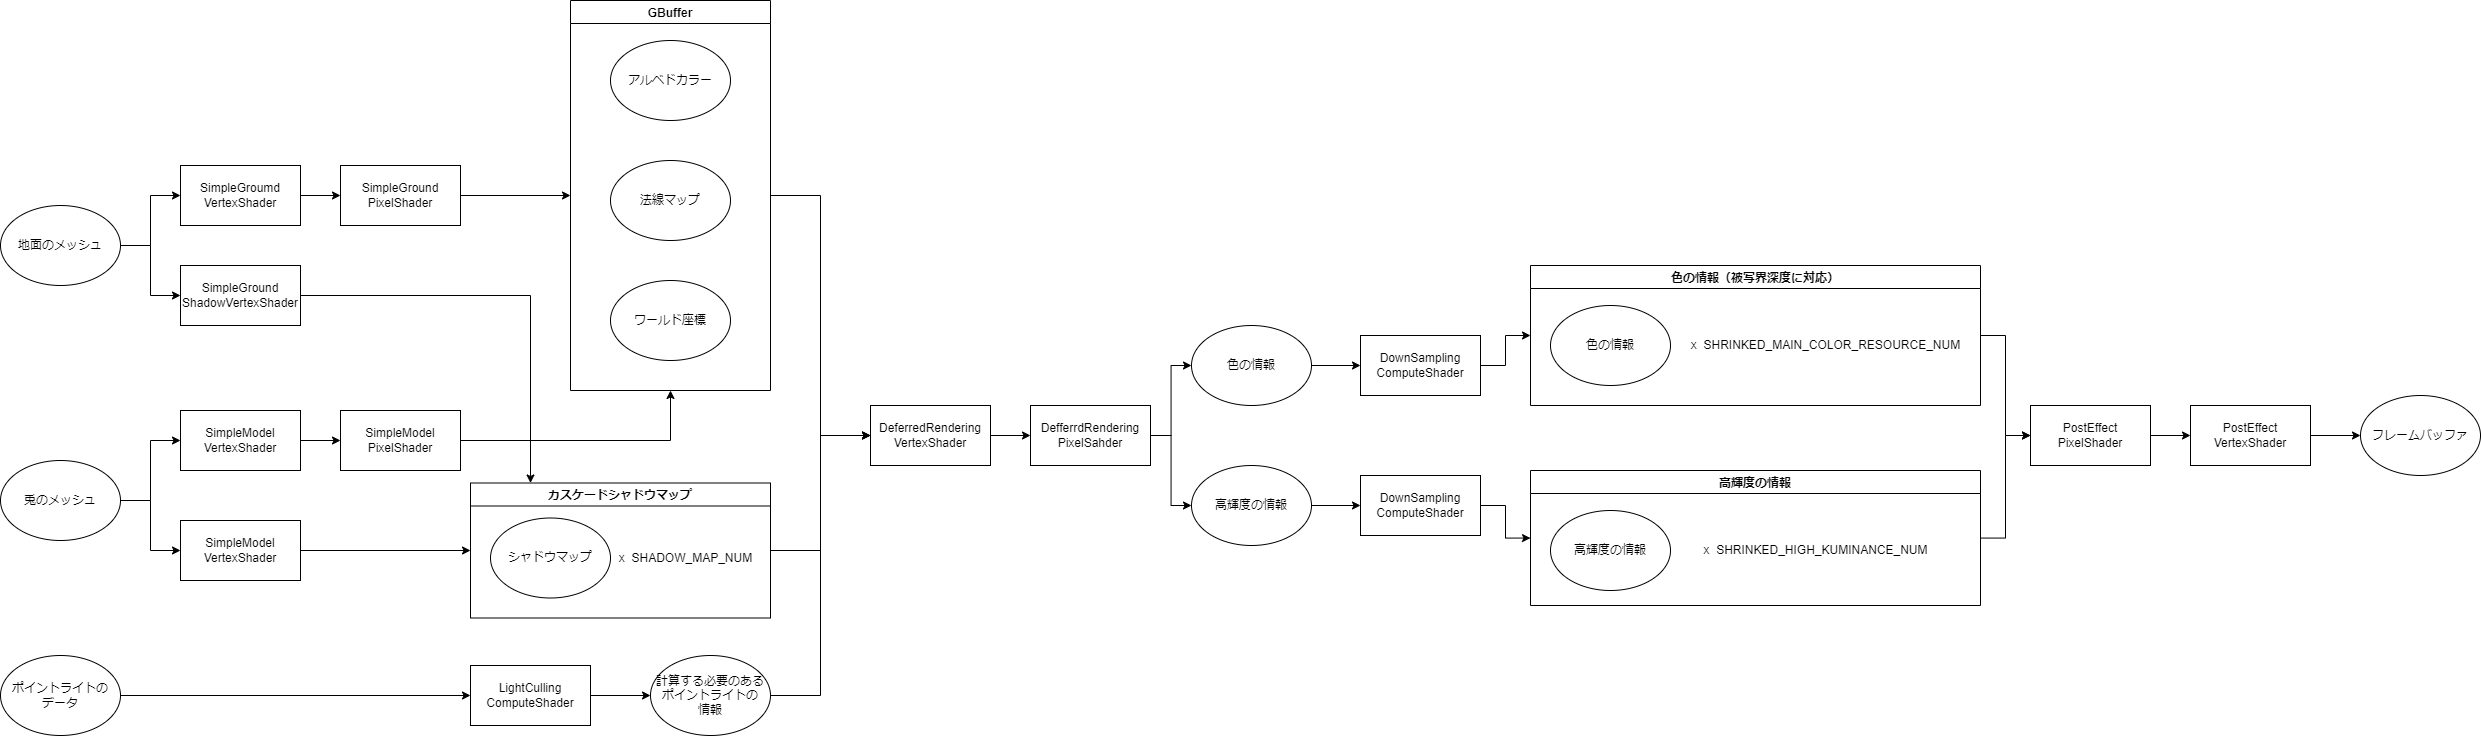

The diagram above was exported from draw.io. Its source (the exported page's mxGraphModel, read from the mxfile embedded in the PNG):
<mxGraphModel dx="1483" dy="881" grid="1" gridSize="10" guides="1" tooltips="1" connect="1" arrows="1" fold="1" page="1" pageScale="1" pageWidth="827" pageHeight="1169" math="0" shadow="0">
  <root>
    <mxCell id="0" />
    <mxCell id="1" parent="0" />
    <mxCell id="B7ys1L_rzfb43GaInHrI-46" style="edgeStyle=orthogonalEdgeStyle;rounded=0;orthogonalLoop=1;jettySize=auto;html=1;entryX=0;entryY=0.5;entryDx=0;entryDy=0;" edge="1" parent="1" source="B7ys1L_rzfb43GaInHrI-2" target="B7ys1L_rzfb43GaInHrI-3">
      <mxGeometry relative="1" as="geometry" />
    </mxCell>
    <mxCell id="B7ys1L_rzfb43GaInHrI-47" style="edgeStyle=orthogonalEdgeStyle;rounded=0;orthogonalLoop=1;jettySize=auto;html=1;entryX=0;entryY=0.5;entryDx=0;entryDy=0;" edge="1" parent="1" source="B7ys1L_rzfb43GaInHrI-2" target="B7ys1L_rzfb43GaInHrI-19">
      <mxGeometry relative="1" as="geometry" />
    </mxCell>
    <mxCell id="B7ys1L_rzfb43GaInHrI-2" value="地面のメッシュ" style="ellipse;whiteSpace=wrap;html=1;" vertex="1" parent="1">
      <mxGeometry x="120" y="250" width="120" height="80" as="geometry" />
    </mxCell>
    <mxCell id="B7ys1L_rzfb43GaInHrI-7" style="edgeStyle=orthogonalEdgeStyle;rounded=0;orthogonalLoop=1;jettySize=auto;html=1;" edge="1" parent="1" source="B7ys1L_rzfb43GaInHrI-3" target="B7ys1L_rzfb43GaInHrI-6">
      <mxGeometry relative="1" as="geometry" />
    </mxCell>
    <mxCell id="B7ys1L_rzfb43GaInHrI-3" value="SimpleGroumd&lt;br&gt;VertexShader" style="rounded=0;whiteSpace=wrap;html=1;" vertex="1" parent="1">
      <mxGeometry x="300" y="210" width="120" height="60" as="geometry" />
    </mxCell>
    <mxCell id="B7ys1L_rzfb43GaInHrI-12" style="edgeStyle=orthogonalEdgeStyle;rounded=0;orthogonalLoop=1;jettySize=auto;html=1;" edge="1" parent="1" source="B7ys1L_rzfb43GaInHrI-6" target="B7ys1L_rzfb43GaInHrI-11">
      <mxGeometry relative="1" as="geometry" />
    </mxCell>
    <mxCell id="B7ys1L_rzfb43GaInHrI-6" value="SimpleGround&lt;br&gt;PixelShader" style="rounded=0;whiteSpace=wrap;html=1;" vertex="1" parent="1">
      <mxGeometry x="460" y="210" width="120" height="60" as="geometry" />
    </mxCell>
    <mxCell id="B7ys1L_rzfb43GaInHrI-8" value="アルベドカラー" style="ellipse;whiteSpace=wrap;html=1;" vertex="1" parent="1">
      <mxGeometry x="730" y="85" width="120" height="80" as="geometry" />
    </mxCell>
    <mxCell id="B7ys1L_rzfb43GaInHrI-9" value="法線マップ" style="ellipse;whiteSpace=wrap;html=1;" vertex="1" parent="1">
      <mxGeometry x="730" y="205" width="120" height="80" as="geometry" />
    </mxCell>
    <mxCell id="B7ys1L_rzfb43GaInHrI-10" value="ワールド座標" style="ellipse;whiteSpace=wrap;html=1;" vertex="1" parent="1">
      <mxGeometry x="730" y="325" width="120" height="80" as="geometry" />
    </mxCell>
    <mxCell id="B7ys1L_rzfb43GaInHrI-52" style="edgeStyle=orthogonalEdgeStyle;rounded=0;orthogonalLoop=1;jettySize=auto;html=1;entryX=0;entryY=0.5;entryDx=0;entryDy=0;" edge="1" parent="1" source="B7ys1L_rzfb43GaInHrI-11" target="B7ys1L_rzfb43GaInHrI-31">
      <mxGeometry relative="1" as="geometry" />
    </mxCell>
    <mxCell id="B7ys1L_rzfb43GaInHrI-11" value="GBuffer" style="swimlane;" vertex="1" parent="1">
      <mxGeometry x="690" y="45" width="200" height="390" as="geometry" />
    </mxCell>
    <mxCell id="B7ys1L_rzfb43GaInHrI-50" style="edgeStyle=orthogonalEdgeStyle;rounded=0;orthogonalLoop=1;jettySize=auto;html=1;" edge="1" parent="1" source="B7ys1L_rzfb43GaInHrI-13" target="B7ys1L_rzfb43GaInHrI-14">
      <mxGeometry relative="1" as="geometry" />
    </mxCell>
    <mxCell id="B7ys1L_rzfb43GaInHrI-51" style="edgeStyle=orthogonalEdgeStyle;rounded=0;orthogonalLoop=1;jettySize=auto;html=1;" edge="1" parent="1" source="B7ys1L_rzfb43GaInHrI-13" target="B7ys1L_rzfb43GaInHrI-23">
      <mxGeometry relative="1" as="geometry" />
    </mxCell>
    <mxCell id="B7ys1L_rzfb43GaInHrI-13" value="兎のメッシュ" style="ellipse;whiteSpace=wrap;html=1;" vertex="1" parent="1">
      <mxGeometry x="120" y="505" width="120" height="80" as="geometry" />
    </mxCell>
    <mxCell id="B7ys1L_rzfb43GaInHrI-17" style="edgeStyle=orthogonalEdgeStyle;rounded=0;orthogonalLoop=1;jettySize=auto;html=1;" edge="1" parent="1" source="B7ys1L_rzfb43GaInHrI-14" target="B7ys1L_rzfb43GaInHrI-16">
      <mxGeometry relative="1" as="geometry" />
    </mxCell>
    <mxCell id="B7ys1L_rzfb43GaInHrI-14" value="SimpleModel&lt;br&gt;VertexShader" style="rounded=0;whiteSpace=wrap;html=1;" vertex="1" parent="1">
      <mxGeometry x="300" y="455" width="120" height="60" as="geometry" />
    </mxCell>
    <mxCell id="B7ys1L_rzfb43GaInHrI-18" style="edgeStyle=orthogonalEdgeStyle;rounded=0;orthogonalLoop=1;jettySize=auto;html=1;" edge="1" parent="1" source="B7ys1L_rzfb43GaInHrI-16" target="B7ys1L_rzfb43GaInHrI-11">
      <mxGeometry relative="1" as="geometry" />
    </mxCell>
    <mxCell id="B7ys1L_rzfb43GaInHrI-16" value="SimpleModel&lt;br&gt;PixelShader" style="rounded=0;whiteSpace=wrap;html=1;" vertex="1" parent="1">
      <mxGeometry x="460" y="455" width="120" height="60" as="geometry" />
    </mxCell>
    <mxCell id="B7ys1L_rzfb43GaInHrI-29" style="edgeStyle=orthogonalEdgeStyle;rounded=0;orthogonalLoop=1;jettySize=auto;html=1;" edge="1" parent="1" source="B7ys1L_rzfb43GaInHrI-19" target="B7ys1L_rzfb43GaInHrI-22">
      <mxGeometry relative="1" as="geometry">
        <Array as="points">
          <mxPoint x="650" y="340" />
        </Array>
      </mxGeometry>
    </mxCell>
    <mxCell id="B7ys1L_rzfb43GaInHrI-19" value="SimpleGround&lt;br&gt;ShadowVertexShader" style="rounded=0;whiteSpace=wrap;html=1;" vertex="1" parent="1">
      <mxGeometry x="300" y="310" width="120" height="60" as="geometry" />
    </mxCell>
    <mxCell id="B7ys1L_rzfb43GaInHrI-53" style="edgeStyle=orthogonalEdgeStyle;rounded=0;orthogonalLoop=1;jettySize=auto;html=1;entryX=0;entryY=0.5;entryDx=0;entryDy=0;" edge="1" parent="1" source="B7ys1L_rzfb43GaInHrI-22" target="B7ys1L_rzfb43GaInHrI-31">
      <mxGeometry relative="1" as="geometry" />
    </mxCell>
    <mxCell id="B7ys1L_rzfb43GaInHrI-22" value="カスケードシャドウマップ" style="swimlane;" vertex="1" parent="1">
      <mxGeometry x="590" y="527.5" width="300" height="135" as="geometry" />
    </mxCell>
    <mxCell id="B7ys1L_rzfb43GaInHrI-21" value="x&amp;nbsp; SHADOW_MAP_NUM" style="text;html=1;align=center;verticalAlign=middle;resizable=0;points=[];autosize=1;strokeColor=none;fillColor=none;" vertex="1" parent="B7ys1L_rzfb43GaInHrI-22">
      <mxGeometry x="135" y="60" width="160" height="30" as="geometry" />
    </mxCell>
    <mxCell id="B7ys1L_rzfb43GaInHrI-20" value="シャドウマップ" style="ellipse;whiteSpace=wrap;html=1;" vertex="1" parent="B7ys1L_rzfb43GaInHrI-22">
      <mxGeometry x="20" y="35" width="120" height="80" as="geometry" />
    </mxCell>
    <mxCell id="B7ys1L_rzfb43GaInHrI-30" style="edgeStyle=orthogonalEdgeStyle;rounded=0;orthogonalLoop=1;jettySize=auto;html=1;" edge="1" parent="1" source="B7ys1L_rzfb43GaInHrI-23" target="B7ys1L_rzfb43GaInHrI-22">
      <mxGeometry relative="1" as="geometry" />
    </mxCell>
    <mxCell id="B7ys1L_rzfb43GaInHrI-23" value="SimpleModel&lt;br&gt;VertexShader" style="rounded=0;whiteSpace=wrap;html=1;" vertex="1" parent="1">
      <mxGeometry x="300" y="565" width="120" height="60" as="geometry" />
    </mxCell>
    <mxCell id="B7ys1L_rzfb43GaInHrI-28" style="edgeStyle=orthogonalEdgeStyle;rounded=0;orthogonalLoop=1;jettySize=auto;html=1;entryX=0;entryY=0.5;entryDx=0;entryDy=0;" edge="1" parent="1" source="B7ys1L_rzfb43GaInHrI-24" target="B7ys1L_rzfb43GaInHrI-27">
      <mxGeometry relative="1" as="geometry" />
    </mxCell>
    <mxCell id="B7ys1L_rzfb43GaInHrI-24" value="LightCulling&lt;br&gt;ComputeShader" style="rounded=0;whiteSpace=wrap;html=1;" vertex="1" parent="1">
      <mxGeometry x="590" y="710" width="120" height="60" as="geometry" />
    </mxCell>
    <mxCell id="B7ys1L_rzfb43GaInHrI-26" style="edgeStyle=orthogonalEdgeStyle;rounded=0;orthogonalLoop=1;jettySize=auto;html=1;" edge="1" parent="1" source="B7ys1L_rzfb43GaInHrI-25" target="B7ys1L_rzfb43GaInHrI-24">
      <mxGeometry relative="1" as="geometry" />
    </mxCell>
    <mxCell id="B7ys1L_rzfb43GaInHrI-25" value="ポイントライトの&lt;br&gt;データ" style="ellipse;whiteSpace=wrap;html=1;" vertex="1" parent="1">
      <mxGeometry x="120" y="700" width="120" height="80" as="geometry" />
    </mxCell>
    <mxCell id="B7ys1L_rzfb43GaInHrI-54" style="edgeStyle=orthogonalEdgeStyle;rounded=0;orthogonalLoop=1;jettySize=auto;html=1;entryX=0;entryY=0.5;entryDx=0;entryDy=0;" edge="1" parent="1" source="B7ys1L_rzfb43GaInHrI-27" target="B7ys1L_rzfb43GaInHrI-31">
      <mxGeometry relative="1" as="geometry" />
    </mxCell>
    <mxCell id="B7ys1L_rzfb43GaInHrI-27" value="計算する必要のある&lt;br&gt;ポイントライトの&lt;br&gt;情報" style="ellipse;whiteSpace=wrap;html=1;" vertex="1" parent="1">
      <mxGeometry x="770" y="700" width="120" height="80" as="geometry" />
    </mxCell>
    <mxCell id="B7ys1L_rzfb43GaInHrI-55" style="edgeStyle=orthogonalEdgeStyle;rounded=0;orthogonalLoop=1;jettySize=auto;html=1;" edge="1" parent="1" source="B7ys1L_rzfb43GaInHrI-31" target="B7ys1L_rzfb43GaInHrI-32">
      <mxGeometry relative="1" as="geometry" />
    </mxCell>
    <mxCell id="B7ys1L_rzfb43GaInHrI-31" value="DeferredRendering&lt;br&gt;VertexShader&lt;br&gt;" style="rounded=0;whiteSpace=wrap;html=1;" vertex="1" parent="1">
      <mxGeometry x="990" y="450" width="120" height="60" as="geometry" />
    </mxCell>
    <mxCell id="B7ys1L_rzfb43GaInHrI-56" style="edgeStyle=orthogonalEdgeStyle;rounded=0;orthogonalLoop=1;jettySize=auto;html=1;" edge="1" parent="1" source="B7ys1L_rzfb43GaInHrI-32" target="B7ys1L_rzfb43GaInHrI-33">
      <mxGeometry relative="1" as="geometry" />
    </mxCell>
    <mxCell id="B7ys1L_rzfb43GaInHrI-57" style="edgeStyle=orthogonalEdgeStyle;rounded=0;orthogonalLoop=1;jettySize=auto;html=1;" edge="1" parent="1" source="B7ys1L_rzfb43GaInHrI-32" target="B7ys1L_rzfb43GaInHrI-34">
      <mxGeometry relative="1" as="geometry" />
    </mxCell>
    <mxCell id="B7ys1L_rzfb43GaInHrI-32" value="DefferrdRendering&lt;br&gt;PixelSahder" style="rounded=0;whiteSpace=wrap;html=1;" vertex="1" parent="1">
      <mxGeometry x="1150" y="450" width="120" height="60" as="geometry" />
    </mxCell>
    <mxCell id="B7ys1L_rzfb43GaInHrI-58" style="edgeStyle=orthogonalEdgeStyle;rounded=0;orthogonalLoop=1;jettySize=auto;html=1;" edge="1" parent="1" source="B7ys1L_rzfb43GaInHrI-33" target="B7ys1L_rzfb43GaInHrI-35">
      <mxGeometry relative="1" as="geometry" />
    </mxCell>
    <mxCell id="B7ys1L_rzfb43GaInHrI-33" value="色の情報" style="ellipse;whiteSpace=wrap;html=1;" vertex="1" parent="1">
      <mxGeometry x="1311" y="370" width="120" height="80" as="geometry" />
    </mxCell>
    <mxCell id="B7ys1L_rzfb43GaInHrI-59" style="edgeStyle=orthogonalEdgeStyle;rounded=0;orthogonalLoop=1;jettySize=auto;html=1;" edge="1" parent="1" source="B7ys1L_rzfb43GaInHrI-34" target="B7ys1L_rzfb43GaInHrI-36">
      <mxGeometry relative="1" as="geometry" />
    </mxCell>
    <mxCell id="B7ys1L_rzfb43GaInHrI-34" value="高輝度の情報" style="ellipse;whiteSpace=wrap;html=1;" vertex="1" parent="1">
      <mxGeometry x="1311" y="510" width="120" height="80" as="geometry" />
    </mxCell>
    <mxCell id="B7ys1L_rzfb43GaInHrI-60" style="edgeStyle=orthogonalEdgeStyle;rounded=0;orthogonalLoop=1;jettySize=auto;html=1;" edge="1" parent="1" source="B7ys1L_rzfb43GaInHrI-35" target="B7ys1L_rzfb43GaInHrI-41">
      <mxGeometry relative="1" as="geometry" />
    </mxCell>
    <mxCell id="B7ys1L_rzfb43GaInHrI-35" value="DownSampling&lt;br&gt;ComputeShader" style="rounded=0;whiteSpace=wrap;html=1;" vertex="1" parent="1">
      <mxGeometry x="1480" y="380" width="120" height="60" as="geometry" />
    </mxCell>
    <mxCell id="B7ys1L_rzfb43GaInHrI-61" style="edgeStyle=orthogonalEdgeStyle;rounded=0;orthogonalLoop=1;jettySize=auto;html=1;" edge="1" parent="1" source="B7ys1L_rzfb43GaInHrI-36" target="B7ys1L_rzfb43GaInHrI-42">
      <mxGeometry relative="1" as="geometry" />
    </mxCell>
    <mxCell id="B7ys1L_rzfb43GaInHrI-36" value="DownSampling&lt;br&gt;ComputeShader" style="rounded=0;whiteSpace=wrap;html=1;" vertex="1" parent="1">
      <mxGeometry x="1480" y="520" width="120" height="60" as="geometry" />
    </mxCell>
    <mxCell id="B7ys1L_rzfb43GaInHrI-37" value="色の情報" style="ellipse;whiteSpace=wrap;html=1;" vertex="1" parent="1">
      <mxGeometry x="1670" y="350" width="120" height="80" as="geometry" />
    </mxCell>
    <mxCell id="B7ys1L_rzfb43GaInHrI-38" value="x&amp;nbsp; SHRINKED_MAIN_COLOR_RESOURCE_NUM" style="text;html=1;align=center;verticalAlign=middle;resizable=0;points=[];autosize=1;strokeColor=none;fillColor=none;" vertex="1" parent="1">
      <mxGeometry x="1800" y="375" width="290" height="30" as="geometry" />
    </mxCell>
    <mxCell id="B7ys1L_rzfb43GaInHrI-39" value="高輝度の情報" style="ellipse;whiteSpace=wrap;html=1;" vertex="1" parent="1">
      <mxGeometry x="1670" y="555" width="120" height="80" as="geometry" />
    </mxCell>
    <mxCell id="B7ys1L_rzfb43GaInHrI-40" value="x&amp;nbsp; SHRINKED_HIGH_KUMINANCE_NUM" style="text;html=1;align=center;verticalAlign=middle;resizable=0;points=[];autosize=1;strokeColor=none;fillColor=none;" vertex="1" parent="1">
      <mxGeometry x="1810" y="580" width="250" height="30" as="geometry" />
    </mxCell>
    <mxCell id="B7ys1L_rzfb43GaInHrI-62" style="edgeStyle=orthogonalEdgeStyle;rounded=0;orthogonalLoop=1;jettySize=auto;html=1;" edge="1" parent="1" source="B7ys1L_rzfb43GaInHrI-41" target="B7ys1L_rzfb43GaInHrI-43">
      <mxGeometry relative="1" as="geometry" />
    </mxCell>
    <mxCell id="B7ys1L_rzfb43GaInHrI-41" value="色の情報（被写界深度に対応）" style="swimlane;" vertex="1" parent="1">
      <mxGeometry x="1650" y="310" width="450" height="140" as="geometry" />
    </mxCell>
    <mxCell id="B7ys1L_rzfb43GaInHrI-63" style="edgeStyle=orthogonalEdgeStyle;rounded=0;orthogonalLoop=1;jettySize=auto;html=1;entryX=0;entryY=0.5;entryDx=0;entryDy=0;" edge="1" parent="1" source="B7ys1L_rzfb43GaInHrI-42" target="B7ys1L_rzfb43GaInHrI-43">
      <mxGeometry relative="1" as="geometry" />
    </mxCell>
    <mxCell id="B7ys1L_rzfb43GaInHrI-42" value="高輝度の情報" style="swimlane;" vertex="1" parent="1">
      <mxGeometry x="1650" y="515" width="450" height="135" as="geometry" />
    </mxCell>
    <mxCell id="B7ys1L_rzfb43GaInHrI-64" style="edgeStyle=orthogonalEdgeStyle;rounded=0;orthogonalLoop=1;jettySize=auto;html=1;entryX=0;entryY=0.5;entryDx=0;entryDy=0;" edge="1" parent="1" source="B7ys1L_rzfb43GaInHrI-43" target="B7ys1L_rzfb43GaInHrI-44">
      <mxGeometry relative="1" as="geometry" />
    </mxCell>
    <mxCell id="B7ys1L_rzfb43GaInHrI-43" value="PostEffect&lt;br&gt;PixelShader" style="rounded=0;whiteSpace=wrap;html=1;" vertex="1" parent="1">
      <mxGeometry x="2150" y="450" width="120" height="60" as="geometry" />
    </mxCell>
    <mxCell id="B7ys1L_rzfb43GaInHrI-65" style="edgeStyle=orthogonalEdgeStyle;rounded=0;orthogonalLoop=1;jettySize=auto;html=1;" edge="1" parent="1" source="B7ys1L_rzfb43GaInHrI-44" target="B7ys1L_rzfb43GaInHrI-45">
      <mxGeometry relative="1" as="geometry" />
    </mxCell>
    <mxCell id="B7ys1L_rzfb43GaInHrI-44" value="PostEffect&lt;br&gt;VertexShader" style="rounded=0;whiteSpace=wrap;html=1;" vertex="1" parent="1">
      <mxGeometry x="2310" y="450" width="120" height="60" as="geometry" />
    </mxCell>
    <mxCell id="B7ys1L_rzfb43GaInHrI-45" value="フレームバッファ" style="ellipse;whiteSpace=wrap;html=1;" vertex="1" parent="1">
      <mxGeometry x="2480" y="440" width="120" height="80" as="geometry" />
    </mxCell>
  </root>
</mxGraphModel>